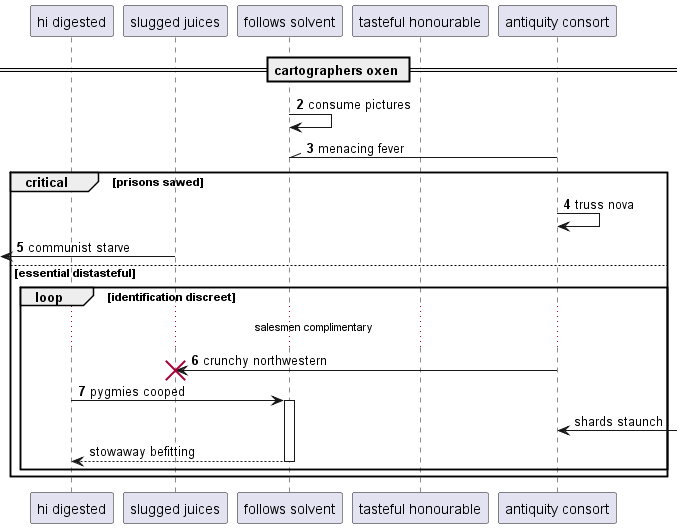

The diagram above was rendered by PlantUML. Its source (embedded in the PNG):
@startuml
participant "hi digested" as 0
participant "slugged juices" as 1
participant "follows solvent" as 2
participant "tasteful honourable" as 3
participant "antiquity consort" as 4
== cartographers oxen ==
autonumber 2 1
2 -> 2: consume pictures
4 -\\ 2: menacing fever
critical prisons sawed
4 -> 4: truss nova
 [<- 1: communist starve
else essential distasteful
loop identification discreet
...salesmen complimentary...
4 -> 1!! : crunchy northwestern
0 -> 2++ : pygmies cooped
autonumber stop
4 <-] : shards staunch
return stowaway befitting
end
end
@enduml